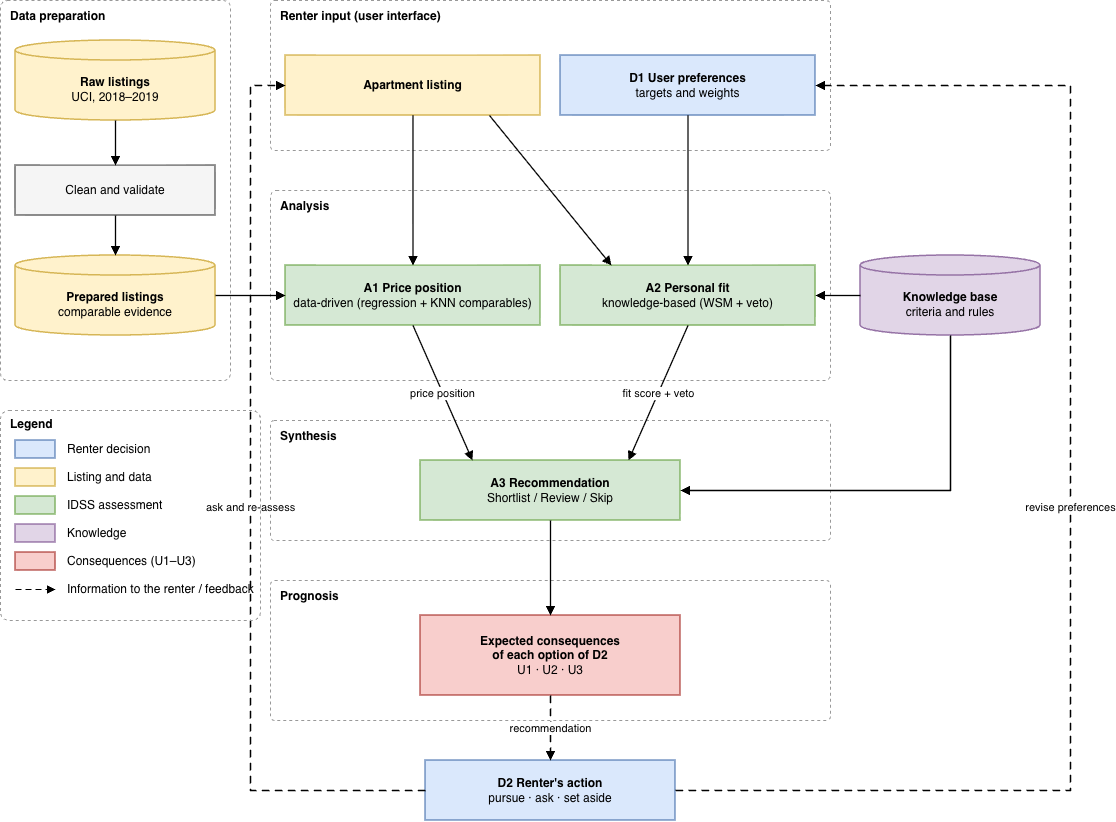

The diagram above was exported from draw.io. Its source (the exported page's mxGraphModel, read from the mxfile embedded in the PNG):
<mxGraphModel dx="1315" dy="859" grid="1" gridSize="10" guides="1" tooltips="1" connect="1" arrows="1" fold="1" page="1" pageScale="1" pageWidth="1110" pageHeight="880" background="#ffffff" math="0" shadow="0">
  <root>
    <mxCell id="0" />
    <mxCell id="1" parent="0" />
    <mxCell id="fDP" parent="1" style="rounded=1;arcSize=3;fillColor=none;strokeColor=#999999;dashed=1;verticalAlign=top;align=left;spacingLeft=8;spacingTop=2;fontStyle=1;fontFamily=Helvetica;fontSize=12;whiteSpace=wrap;html=1;" value="Data preparation" vertex="1">
      <mxGeometry height="380" width="230" x="20" y="40" as="geometry" />
    </mxCell>
    <mxCell id="fIN" parent="1" style="rounded=1;arcSize=3;fillColor=none;strokeColor=#999999;dashed=1;verticalAlign=top;align=left;spacingLeft=8;spacingTop=2;fontStyle=1;fontFamily=Helvetica;fontSize=12;whiteSpace=wrap;html=1;" value="Renter input (user interface)" vertex="1">
      <mxGeometry height="150" width="560" x="290" y="40" as="geometry" />
    </mxCell>
    <mxCell id="fAN" parent="1" style="rounded=1;arcSize=3;fillColor=none;strokeColor=#999999;dashed=1;verticalAlign=top;align=left;spacingLeft=8;spacingTop=2;fontStyle=1;fontFamily=Helvetica;fontSize=12;whiteSpace=wrap;html=1;" value="Analysis" vertex="1">
      <mxGeometry height="190" width="560" x="290" y="230" as="geometry" />
    </mxCell>
    <mxCell id="fSY" parent="1" style="rounded=1;arcSize=3;fillColor=none;strokeColor=#999999;dashed=1;verticalAlign=top;align=left;spacingLeft=8;spacingTop=2;fontStyle=1;fontFamily=Helvetica;fontSize=12;whiteSpace=wrap;html=1;" value="Synthesis" vertex="1">
      <mxGeometry height="120" width="560" x="290" y="460" as="geometry" />
    </mxCell>
    <mxCell id="fPR" parent="1" style="rounded=1;arcSize=3;fillColor=none;strokeColor=#999999;dashed=1;verticalAlign=top;align=left;spacingLeft=8;spacingTop=2;fontStyle=1;fontFamily=Helvetica;fontSize=12;whiteSpace=wrap;html=1;" value="Prognosis" vertex="1">
      <mxGeometry height="140" width="560" x="290" y="620" as="geometry" />
    </mxCell>
    <mxCell id="raw" parent="1" style="shape=cylinder3;boundedLbl=1;backgroundOutline=1;size=10;fillColor=#fff2cc;strokeColor=#d6b656;strokeWidth=1.5;fontFamily=Helvetica;fontSize=12;whiteSpace=wrap;html=1;" value="&lt;b&gt;Raw listings&lt;/b&gt;&lt;br&gt;UCI, 2018–2019" vertex="1">
      <mxGeometry height="80" width="200" x="35" y="80" as="geometry" />
    </mxCell>
    <mxCell id="clean" parent="1" style="rounded=0;fillColor=#f5f5f5;strokeColor=#666666;strokeWidth=1.5;fontFamily=Helvetica;fontSize=12;whiteSpace=wrap;html=1;" value="Clean and validate" vertex="1">
      <mxGeometry height="50" width="200" x="35" y="205" as="geometry" />
    </mxCell>
    <mxCell id="prep" parent="1" style="shape=cylinder3;boundedLbl=1;backgroundOutline=1;size=10;fillColor=#fff2cc;strokeColor=#d6b656;strokeWidth=1.5;fontFamily=Helvetica;fontSize=12;whiteSpace=wrap;html=1;" value="&lt;b&gt;Prepared listings&lt;/b&gt;&lt;br&gt;comparable evidence" vertex="1">
      <mxGeometry height="80" width="200" x="35" y="295" as="geometry" />
    </mxCell>
    <mxCell id="listing" parent="1" style="rounded=0;fillColor=#fff2cc;strokeColor=#d6b656;strokeWidth=1.5;fontFamily=Helvetica;fontSize=12;whiteSpace=wrap;html=1;" value="&lt;b&gt;Apartment listing&lt;/b&gt;" vertex="1">
      <mxGeometry height="60" width="255" x="305" y="95" as="geometry" />
    </mxCell>
    <mxCell id="d1" parent="1" style="rounded=0;fillColor=#dae8fc;strokeColor=#6c8ebf;strokeWidth=1.5;fontFamily=Helvetica;fontSize=12;whiteSpace=wrap;html=1;" value="&lt;b&gt;D1 User preferences&lt;/b&gt;&lt;br&gt;targets and weights" vertex="1">
      <mxGeometry height="60" width="255" x="580" y="95" as="geometry" />
    </mxCell>
    <mxCell id="a1" parent="1" style="rounded=0;fillColor=#d5e8d4;strokeColor=#82b366;strokeWidth=1.5;fontFamily=Helvetica;fontSize=12;whiteSpace=wrap;html=1;" value="&lt;b&gt;A1 Price position&lt;/b&gt;&lt;br&gt;data-driven (regression + KNN comparables)" vertex="1">
      <mxGeometry height="60" width="255" x="305" y="305" as="geometry" />
    </mxCell>
    <mxCell id="a2" parent="1" style="rounded=0;fillColor=#d5e8d4;strokeColor=#82b366;strokeWidth=1.5;fontFamily=Helvetica;fontSize=12;whiteSpace=wrap;html=1;" value="&lt;b&gt;A2 Personal fit&lt;/b&gt;&lt;br&gt;knowledge-based (WSM + veto)" vertex="1">
      <mxGeometry height="60" width="255" x="580" y="305" as="geometry" />
    </mxCell>
    <mxCell id="kb" parent="1" style="shape=cylinder3;boundedLbl=1;backgroundOutline=1;size=10;fillColor=#e1d5e7;strokeColor=#9673a6;strokeWidth=1.5;fontFamily=Helvetica;fontSize=12;whiteSpace=wrap;html=1;" value="&lt;b&gt;Knowledge base&lt;/b&gt;&lt;br&gt;criteria and rules" vertex="1">
      <mxGeometry height="80" width="180" x="880" y="295" as="geometry" />
    </mxCell>
    <mxCell id="a3" parent="1" style="rounded=0;fillColor=#d5e8d4;strokeColor=#82b366;strokeWidth=1.5;fontFamily=Helvetica;fontSize=12;whiteSpace=wrap;html=1;" value="&lt;b&gt;A3 Recommendation&lt;/b&gt;&lt;br&gt;Shortlist / Review / Skip" vertex="1">
      <mxGeometry height="60" width="260" x="440" y="500" as="geometry" />
    </mxCell>
    <mxCell id="prog" parent="1" style="rounded=0;fillColor=#f8cecc;strokeColor=#b85450;strokeWidth=1.5;fontFamily=Helvetica;fontSize=12;whiteSpace=wrap;html=1;" value="&lt;b&gt;Expected consequences&lt;br&gt;of each option of D2&lt;/b&gt;&lt;br&gt;U1 · U2 · U3" vertex="1">
      <mxGeometry height="80" width="260" x="440" y="655" as="geometry" />
    </mxCell>
    <mxCell id="d2" parent="1" style="rounded=0;fillColor=#dae8fc;strokeColor=#6c8ebf;strokeWidth=1.5;fontFamily=Helvetica;fontSize=12;whiteSpace=wrap;html=1;" value="&lt;b&gt;D2 Renter's action&lt;/b&gt;&lt;br&gt;pursue · ask · set aside" vertex="1">
      <mxGeometry height="60" width="250" x="445" y="800" as="geometry" />
    </mxCell>
    <mxCell id="e1" edge="1" parent="1" source="raw" style="endArrow=block;endFill=1;rounded=0;strokeWidth=1.3;html=1;fontSize=11;labelBackgroundColor=#ffffff;exitX=0.5;exitY=1;entryX=0.5;entryY=0;" target="clean" value="">
      <mxGeometry relative="1" as="geometry" />
    </mxCell>
    <mxCell id="e2" edge="1" parent="1" source="clean" style="endArrow=block;endFill=1;rounded=0;strokeWidth=1.3;html=1;fontSize=11;labelBackgroundColor=#ffffff;exitX=0.5;exitY=1;entryX=0.5;entryY=0;" target="prep" value="">
      <mxGeometry relative="1" as="geometry" />
    </mxCell>
    <mxCell id="e3" edge="1" parent="1" source="prep" style="endArrow=block;endFill=1;rounded=0;strokeWidth=1.3;html=1;fontSize=11;labelBackgroundColor=#ffffff;exitX=1;exitY=0.5;entryX=0;entryY=0.5;" target="a1" value="">
      <mxGeometry relative="1" as="geometry" />
    </mxCell>
    <mxCell id="e4" edge="1" parent="1" source="listing" style="endArrow=block;endFill=1;rounded=0;strokeWidth=1.3;html=1;fontSize=11;labelBackgroundColor=#ffffff;exitX=0.5;exitY=1;entryX=0.5;entryY=0;" target="a1" value="">
      <mxGeometry relative="1" as="geometry" />
    </mxCell>
    <mxCell id="e5" edge="1" parent="1" source="listing" style="endArrow=block;endFill=1;rounded=0;strokeWidth=1.3;html=1;fontSize=11;labelBackgroundColor=#ffffff;exitX=0.8;exitY=1;entryX=0.2;entryY=0;" target="a2" value="">
      <mxGeometry relative="1" as="geometry" />
    </mxCell>
    <mxCell id="e6" edge="1" parent="1" source="d1" style="endArrow=block;endFill=1;rounded=0;strokeWidth=1.3;html=1;fontSize=11;labelBackgroundColor=#ffffff;exitX=0.5;exitY=1;entryX=0.5;entryY=0;" target="a2" value="">
      <mxGeometry relative="1" as="geometry" />
    </mxCell>
    <mxCell id="e7" edge="1" parent="1" source="kb" style="endArrow=block;endFill=1;rounded=0;strokeWidth=1.3;html=1;fontSize=11;labelBackgroundColor=#ffffff;exitX=0;exitY=0.5;entryX=1;entryY=0.5;" target="a2" value="">
      <mxGeometry relative="1" as="geometry" />
    </mxCell>
    <mxCell id="e8" edge="1" parent="1" source="a1" style="endArrow=block;endFill=1;rounded=0;strokeWidth=1.3;html=1;fontSize=11;labelBackgroundColor=#ffffff;exitX=0.5;exitY=1;entryX=0.2;entryY=0;" target="a3" value="price position">
      <mxGeometry relative="1" as="geometry" />
    </mxCell>
    <mxCell id="e9" edge="1" parent="1" source="a2" style="endArrow=block;endFill=1;rounded=0;strokeWidth=1.3;html=1;fontSize=11;labelBackgroundColor=#ffffff;exitX=0.5;exitY=1;entryX=0.8;entryY=0;" target="a3" value="fit score + veto">
      <mxGeometry relative="1" as="geometry" />
    </mxCell>
    <mxCell id="e10" edge="1" parent="1" source="kb" style="endArrow=block;endFill=1;rounded=0;strokeWidth=1.3;html=1;fontSize=11;labelBackgroundColor=#ffffff;edgeStyle=orthogonalEdgeStyle;exitX=0.5;exitY=1;entryX=1;entryY=0.5;" target="a3" value="">
      <mxGeometry relative="1" as="geometry">
        <Array as="points">
          <mxPoint x="970" y="530" />
        </Array>
      </mxGeometry>
    </mxCell>
    <mxCell id="e11" edge="1" parent="1" source="a3" style="endArrow=block;endFill=1;rounded=0;strokeWidth=1.3;html=1;fontSize=11;labelBackgroundColor=#ffffff;exitX=0.5;exitY=1;entryX=0.5;entryY=0;" target="prog" value="">
      <mxGeometry relative="1" as="geometry" />
    </mxCell>
    <mxCell id="e12" edge="1" parent="1" source="prog" style="endArrow=block;endFill=1;rounded=0;strokeWidth=1.3;html=1;fontSize=11;labelBackgroundColor=#ffffff;exitX=0.5;exitY=1;entryX=0.5;entryY=0;dashed=1;dashPattern=6 4;" target="d2" value="recommendation">
      <mxGeometry relative="1" as="geometry" />
    </mxCell>
    <mxCell id="e13" edge="1" parent="1" source="d2" style="endArrow=block;endFill=1;rounded=0;strokeWidth=1.3;html=1;fontSize=11;labelBackgroundColor=#ffffff;edgeStyle=orthogonalEdgeStyle;exitX=1;exitY=0.5;entryX=1;entryY=0.5;dashed=1;dashPattern=6 4;" target="d1" value="revise preferences">
      <mxGeometry relative="1" as="geometry">
        <Array as="points">
          <mxPoint x="1090" y="830" />
          <mxPoint x="1090" y="125" />
        </Array>
      </mxGeometry>
    </mxCell>
    <mxCell id="e14" edge="1" parent="1" source="d2" style="endArrow=block;endFill=1;rounded=0;strokeWidth=1.3;html=1;fontSize=11;labelBackgroundColor=#ffffff;edgeStyle=orthogonalEdgeStyle;exitX=0;exitY=0.5;entryX=0;entryY=0.5;dashed=1;dashPattern=6 4;" target="listing" value="ask and re-assess">
      <mxGeometry relative="1" as="geometry">
        <Array as="points">
          <mxPoint x="270" y="830" />
          <mxPoint x="270" y="125" />
        </Array>
      </mxGeometry>
    </mxCell>
    <mxCell id="leg" parent="1" style="rounded=1;arcSize=4;fillColor=none;strokeColor=#999999;dashed=1;verticalAlign=top;align=left;spacingLeft=8;fontStyle=1;fontFamily=Helvetica;fontSize=12;whiteSpace=wrap;html=1;" value="Legend" vertex="1">
      <mxGeometry height="210" width="260" x="20" y="450" as="geometry" />
    </mxCell>
    <mxCell id="lg0" parent="1" style="rounded=0;fillColor=#dae8fc;strokeColor=#6c8ebf;strokeWidth=1.5;html=1;" value="" vertex="1">
      <mxGeometry height="18" width="40" x="35" y="480" as="geometry" />
    </mxCell>
    <mxCell id="lt0" parent="1" style="text;align=left;verticalAlign=middle;fontFamily=Helvetica;fontSize=12;whiteSpace=wrap;html=1;" value="Renter decision" vertex="1">
      <mxGeometry height="24" width="190" x="85" y="477" as="geometry" />
    </mxCell>
    <mxCell id="lg1" parent="1" style="rounded=0;fillColor=#fff2cc;strokeColor=#d6b656;strokeWidth=1.5;html=1;" value="" vertex="1">
      <mxGeometry height="18" width="40" x="35" y="508" as="geometry" />
    </mxCell>
    <mxCell id="lt1" parent="1" style="text;align=left;verticalAlign=middle;fontFamily=Helvetica;fontSize=12;whiteSpace=wrap;html=1;" value="Listing and data" vertex="1">
      <mxGeometry height="24" width="190" x="85" y="505" as="geometry" />
    </mxCell>
    <mxCell id="lg2" parent="1" style="rounded=0;fillColor=#d5e8d4;strokeColor=#82b366;strokeWidth=1.5;html=1;" value="" vertex="1">
      <mxGeometry height="18" width="40" x="35" y="536" as="geometry" />
    </mxCell>
    <mxCell id="lt2" parent="1" style="text;align=left;verticalAlign=middle;fontFamily=Helvetica;fontSize=12;whiteSpace=wrap;html=1;" value="IDSS assessment" vertex="1">
      <mxGeometry height="24" width="190" x="85" y="533" as="geometry" />
    </mxCell>
    <mxCell id="lg3" parent="1" style="rounded=0;fillColor=#e1d5e7;strokeColor=#9673a6;strokeWidth=1.5;html=1;" value="" vertex="1">
      <mxGeometry height="18" width="40" x="35" y="564" as="geometry" />
    </mxCell>
    <mxCell id="lt3" parent="1" style="text;align=left;verticalAlign=middle;fontFamily=Helvetica;fontSize=12;whiteSpace=wrap;html=1;" value="Knowledge" vertex="1">
      <mxGeometry height="24" width="190" x="85" y="561" as="geometry" />
    </mxCell>
    <mxCell id="lg4" parent="1" style="rounded=0;fillColor=#f8cecc;strokeColor=#b85450;strokeWidth=1.5;html=1;" value="" vertex="1">
      <mxGeometry height="18" width="40" x="35" y="592" as="geometry" />
    </mxCell>
    <mxCell id="lt4" parent="1" style="text;align=left;verticalAlign=middle;fontFamily=Helvetica;fontSize=12;whiteSpace=wrap;html=1;" value="Consequences (U1–U3)" vertex="1">
      <mxGeometry height="24" width="190" x="85" y="589" as="geometry" />
    </mxCell>
    <mxCell id="lgd" edge="1" parent="1" style="endArrow=block;endFill=1;html=1;dashed=1;dashPattern=6 4;" value="">
      <mxGeometry relative="1" as="geometry">
        <mxPoint x="35" y="629" as="sourcePoint" />
        <mxPoint x="75" y="629" as="targetPoint" />
      </mxGeometry>
    </mxCell>
    <mxCell id="ltd" parent="1" style="text;align=left;verticalAlign=middle;fontFamily=Helvetica;fontSize=12;whiteSpace=wrap;html=1;" value="Information to the renter / feedback" vertex="1">
      <mxGeometry height="24" width="190" x="85" y="617" as="geometry" />
    </mxCell>
  </root>
</mxGraphModel>